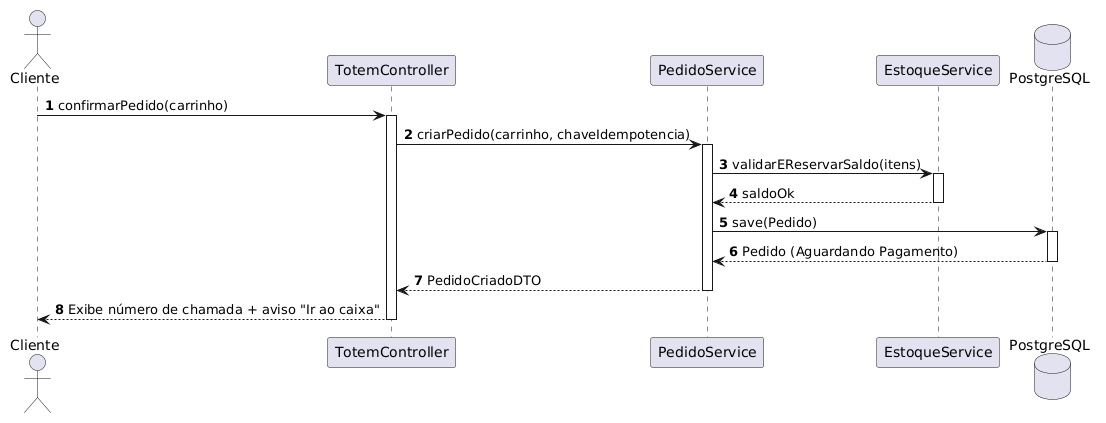

The diagram above was rendered by PlantUML. Its source (embedded in the PNG):
@startuml
autonumber
actor Cliente
participant "TotemController" as Controller
participant "PedidoService" as Service
participant "EstoqueService" as Estoque
database "PostgreSQL" as DB

Cliente -> Controller: confirmarPedido(carrinho)
activate Controller
Controller -> Service: criarPedido(carrinho, chaveIdempotencia)
activate Service
Service -> Estoque: validarEReservarSaldo(itens)
activate Estoque
Estoque --> Service: saldoOk
deactivate Estoque

Service -> DB: save(Pedido)
activate DB
DB --> Service: Pedido (Aguardando Pagamento)
deactivate DB

Service --> Controller: PedidoCriadoDTO
deactivate Service
Controller --> Cliente: Exibe número de chamada + aviso "Ir ao caixa"
deactivate Controller
@enduml